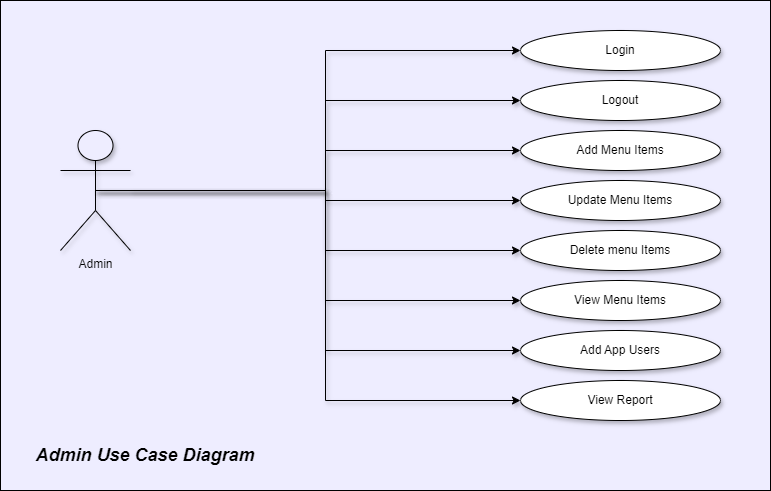

The diagram above was exported from draw.io. Its source (the exported page's mxGraphModel, read from the mxfile embedded in the PNG):
<mxGraphModel dx="1462" dy="618" grid="1" gridSize="10" guides="1" tooltips="1" connect="1" arrows="1" fold="1" page="1" pageScale="1" pageWidth="827" pageHeight="1169" math="0" shadow="0">
  <root>
    <mxCell id="WIyWlLk6GJQsqaUBKTNV-0" />
    <mxCell id="WIyWlLk6GJQsqaUBKTNV-1" parent="WIyWlLk6GJQsqaUBKTNV-0" />
    <mxCell id="guQcgtn1rFOD12oXR00T-28" value="" style="rounded=0;whiteSpace=wrap;html=1;fillColor=#EEEDFF;" vertex="1" parent="WIyWlLk6GJQsqaUBKTNV-1">
      <mxGeometry x="30" y="10" width="770" height="490" as="geometry" />
    </mxCell>
    <mxCell id="guQcgtn1rFOD12oXR00T-0" style="edgeStyle=orthogonalEdgeStyle;rounded=0;orthogonalLoop=1;jettySize=auto;html=1;entryX=0;entryY=0.5;entryDx=0;entryDy=0;shadow=1;" edge="1" parent="WIyWlLk6GJQsqaUBKTNV-1" source="guQcgtn1rFOD12oXR00T-6" target="guQcgtn1rFOD12oXR00T-7">
      <mxGeometry relative="1" as="geometry" />
    </mxCell>
    <mxCell id="guQcgtn1rFOD12oXR00T-1" style="edgeStyle=orthogonalEdgeStyle;rounded=0;orthogonalLoop=1;jettySize=auto;html=1;exitX=0.5;exitY=0.5;exitDx=0;exitDy=0;exitPerimeter=0;entryX=0;entryY=0.5;entryDx=0;entryDy=0;shadow=1;" edge="1" parent="WIyWlLk6GJQsqaUBKTNV-1" source="guQcgtn1rFOD12oXR00T-6" target="guQcgtn1rFOD12oXR00T-8">
      <mxGeometry relative="1" as="geometry" />
    </mxCell>
    <mxCell id="guQcgtn1rFOD12oXR00T-2" style="edgeStyle=orthogonalEdgeStyle;rounded=0;orthogonalLoop=1;jettySize=auto;html=1;exitX=0.5;exitY=0.5;exitDx=0;exitDy=0;exitPerimeter=0;entryX=0;entryY=0.5;entryDx=0;entryDy=0;shadow=1;" edge="1" parent="WIyWlLk6GJQsqaUBKTNV-1" source="guQcgtn1rFOD12oXR00T-6" target="guQcgtn1rFOD12oXR00T-9">
      <mxGeometry relative="1" as="geometry">
        <Array as="points">
          <mxPoint x="355" y="200" />
          <mxPoint x="355" y="160" />
        </Array>
      </mxGeometry>
    </mxCell>
    <mxCell id="guQcgtn1rFOD12oXR00T-3" style="edgeStyle=orthogonalEdgeStyle;rounded=0;orthogonalLoop=1;jettySize=auto;html=1;exitX=0.5;exitY=0.5;exitDx=0;exitDy=0;exitPerimeter=0;shadow=1;" edge="1" parent="WIyWlLk6GJQsqaUBKTNV-1" source="guQcgtn1rFOD12oXR00T-6" target="guQcgtn1rFOD12oXR00T-10">
      <mxGeometry relative="1" as="geometry" />
    </mxCell>
    <mxCell id="guQcgtn1rFOD12oXR00T-4" style="edgeStyle=orthogonalEdgeStyle;rounded=0;orthogonalLoop=1;jettySize=auto;html=1;exitX=0.5;exitY=0.5;exitDx=0;exitDy=0;exitPerimeter=0;entryX=0;entryY=0.5;entryDx=0;entryDy=0;shadow=1;" edge="1" parent="WIyWlLk6GJQsqaUBKTNV-1" source="guQcgtn1rFOD12oXR00T-6" target="guQcgtn1rFOD12oXR00T-11">
      <mxGeometry relative="1" as="geometry" />
    </mxCell>
    <mxCell id="guQcgtn1rFOD12oXR00T-5" style="edgeStyle=orthogonalEdgeStyle;rounded=0;orthogonalLoop=1;jettySize=auto;html=1;exitX=0.5;exitY=0.5;exitDx=0;exitDy=0;exitPerimeter=0;entryX=0;entryY=0.5;entryDx=0;entryDy=0;shadow=1;" edge="1" parent="WIyWlLk6GJQsqaUBKTNV-1" source="guQcgtn1rFOD12oXR00T-6" target="guQcgtn1rFOD12oXR00T-12">
      <mxGeometry relative="1" as="geometry">
        <Array as="points">
          <mxPoint x="355" y="200" />
          <mxPoint x="355" y="360" />
        </Array>
      </mxGeometry>
    </mxCell>
    <mxCell id="guQcgtn1rFOD12oXR00T-6" value="Admin" style="shape=umlActor;verticalLabelPosition=bottom;verticalAlign=top;html=1;outlineConnect=0;fillColor=#EEEDFF;shadow=1;" vertex="1" parent="WIyWlLk6GJQsqaUBKTNV-1">
      <mxGeometry x="90" y="140" width="70" height="120" as="geometry" />
    </mxCell>
    <mxCell id="guQcgtn1rFOD12oXR00T-7" value="Login" style="ellipse;whiteSpace=wrap;html=1;shadow=1;" vertex="1" parent="WIyWlLk6GJQsqaUBKTNV-1">
      <mxGeometry x="550" y="40" width="200" height="40" as="geometry" />
    </mxCell>
    <mxCell id="guQcgtn1rFOD12oXR00T-8" value="Logout" style="ellipse;whiteSpace=wrap;html=1;shadow=1;" vertex="1" parent="WIyWlLk6GJQsqaUBKTNV-1">
      <mxGeometry x="550" y="90" width="200" height="40" as="geometry" />
    </mxCell>
    <mxCell id="guQcgtn1rFOD12oXR00T-9" value="Add Menu Items" style="ellipse;whiteSpace=wrap;html=1;shadow=1;" vertex="1" parent="WIyWlLk6GJQsqaUBKTNV-1">
      <mxGeometry x="550" y="140" width="200" height="40" as="geometry" />
    </mxCell>
    <mxCell id="guQcgtn1rFOD12oXR00T-10" value="Update Menu Items" style="ellipse;whiteSpace=wrap;html=1;shadow=1;" vertex="1" parent="WIyWlLk6GJQsqaUBKTNV-1">
      <mxGeometry x="550" y="190" width="200" height="40" as="geometry" />
    </mxCell>
    <mxCell id="guQcgtn1rFOD12oXR00T-11" value="View Menu Items" style="ellipse;whiteSpace=wrap;html=1;shadow=1;" vertex="1" parent="WIyWlLk6GJQsqaUBKTNV-1">
      <mxGeometry x="550" y="290" width="200" height="40" as="geometry" />
    </mxCell>
    <mxCell id="guQcgtn1rFOD12oXR00T-12" value="Add App Users" style="ellipse;whiteSpace=wrap;html=1;shadow=1;" vertex="1" parent="WIyWlLk6GJQsqaUBKTNV-1">
      <mxGeometry x="550" y="340" width="200" height="40" as="geometry" />
    </mxCell>
    <mxCell id="guQcgtn1rFOD12oXR00T-13" value="Delete menu Items" style="ellipse;whiteSpace=wrap;html=1;shadow=1;" vertex="1" parent="WIyWlLk6GJQsqaUBKTNV-1">
      <mxGeometry x="550" y="240" width="200" height="40" as="geometry" />
    </mxCell>
    <mxCell id="guQcgtn1rFOD12oXR00T-14" style="edgeStyle=orthogonalEdgeStyle;rounded=0;orthogonalLoop=1;jettySize=auto;html=1;exitX=0.5;exitY=0.5;exitDx=0;exitDy=0;exitPerimeter=0;entryX=0;entryY=0.5;entryDx=0;entryDy=0;shadow=1;" edge="1" parent="WIyWlLk6GJQsqaUBKTNV-1" source="guQcgtn1rFOD12oXR00T-6" target="guQcgtn1rFOD12oXR00T-13">
      <mxGeometry relative="1" as="geometry">
        <mxPoint x="500" y="260" as="targetPoint" />
      </mxGeometry>
    </mxCell>
    <mxCell id="guQcgtn1rFOD12oXR00T-18" value="View Report" style="ellipse;whiteSpace=wrap;html=1;shadow=1;" vertex="1" parent="WIyWlLk6GJQsqaUBKTNV-1">
      <mxGeometry x="550" y="390" width="200" height="40" as="geometry" />
    </mxCell>
    <mxCell id="guQcgtn1rFOD12oXR00T-24" style="edgeStyle=orthogonalEdgeStyle;rounded=0;orthogonalLoop=1;jettySize=auto;html=1;exitX=0.5;exitY=0.5;exitDx=0;exitDy=0;exitPerimeter=0;shadow=1;" edge="1" parent="WIyWlLk6GJQsqaUBKTNV-1">
      <mxGeometry relative="1" as="geometry">
        <mxPoint x="130" y="200" as="sourcePoint" />
        <mxPoint x="550" y="410" as="targetPoint" />
        <Array as="points">
          <mxPoint x="355" y="200" />
          <mxPoint x="355" y="410" />
          <mxPoint x="545" y="410" />
        </Array>
      </mxGeometry>
    </mxCell>
    <mxCell id="guQcgtn1rFOD12oXR00T-26" value="&lt;b&gt;&lt;i&gt;&lt;font style=&quot;font-size: 18px;&quot;&gt;Admin Use Case Diagram&lt;/font&gt;&lt;/i&gt;&lt;/b&gt;" style="text;html=1;align=center;verticalAlign=middle;whiteSpace=wrap;rounded=0;" vertex="1" parent="WIyWlLk6GJQsqaUBKTNV-1">
      <mxGeometry x="60" y="450" width="230" height="30" as="geometry" />
    </mxCell>
  </root>
</mxGraphModel>